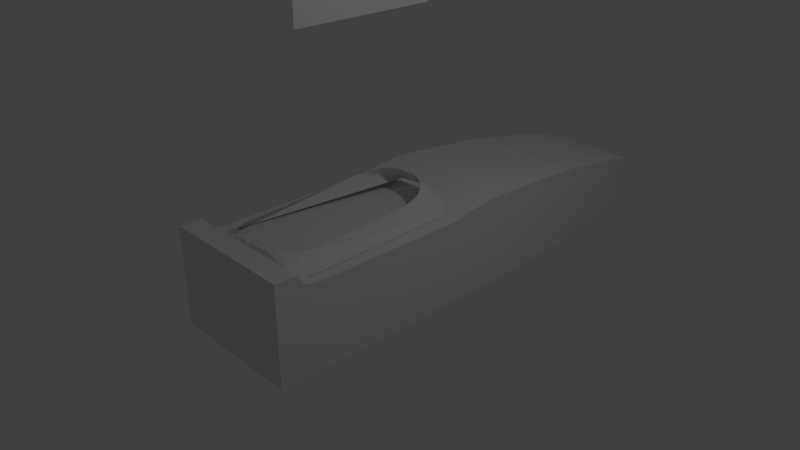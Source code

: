# Source: lotus_GT_dream.blend  (saved by Blender 2.79.0; exported with 4.5.12 LTS)
import bpy
from mathutils import Matrix  # noqa: F401  (used for matrix-valued properties, if any)

bpy.ops.wm.read_factory_settings(use_empty=True)
scene = bpy.context.scene
scene.name = 'Scene'

# ---- collections
col_collection_1 = bpy.data.collections.new('Collection 1'); scene.collection.children.link(col_collection_1)

# ---- world
world_world = bpy.data.worlds.new('World'); scene.world = world_world
world_world.color = (0.05088, 0.05088, 0.05088)
world_world.use_sun_shadow = False
world_world.sun_shadow_jitter_overblur = 0.0
world_world.cycles.sampling_method = 'MANUAL'

# ---- cameras
cam_camera = bpy.data.cameras.new('Camera')
cam_camera.clip_end = 100.0
cam_camera.lens = 35.0
cam_camera.sensor_width = 32.0
cam_camera.sensor_height = 18.0
cam_camera.ortho_scale = 7.314
cam_camera.dof.focus_distance = 0.0
cam_camera.dof.aperture_fstop = 128.0

# ---- lights
light_lamp = bpy.data.lights.new('Lamp', 'POINT')
light_lamp.transmission_factor = 0.0
light_lamp.cutoff_distance = 30.0
light_lamp.energy = 100.0
light_lamp.shadow_buffer_clip_start = 1.001
light_lamp.shadow_soft_size = 0.1
light_lamp.shadow_maximum_resolution = 0.006
light_lamp.use_absolute_resolution = True

# ---- meshes
me_cube_003 = bpy.data.meshes.new('Cube.003')
me_cube_003.from_pydata([(-1.0, -0.8905, -0.6327), (-1.0, -0.8905, 0.7096), (-0.4819, 0.9716, -0.4115), (-0.4819, 0.9974, 0.02179), (0.8668, -0.8905, -0.6327), (0.8668, -0.8905, 0.7096), (0.3487, 0.9716, -0.4115), (0.3487, 0.9974, 0.02179), (-1.0, -0.8107, -0.6327), (-1.0, -0.8107, 0.7011), (0.8668, -0.8107, -0.6327), (0.8668, -0.8107, 0.7011), (-1.0, -0.7857, 0.5547), (0.8668, -0.7857, -0.6327), (-1.0, -0.7857, -0.6327), (0.8668, -0.7857, 0.5547), (-1.0, -0.7609, 0.5299), (0.8668, -0.7609, -0.6327), (-1.0, -0.7609, -0.6327), (0.8668, -0.7609, 0.5299), (-1.0, -0.7359, 0.514), (0.8668, -0.7359, -0.6327), (-1.0, -0.7359, -0.6327), (0.8668, -0.7359, 0.514), (-1.0, -0.1603, 0.5133), (0.8668, -0.1603, -0.6327), (-1.0, -0.1603, -0.6327), (0.8668, -0.1603, 0.5133), (-1.0, -0.136, 0.5226), (0.8668, -0.136, -0.6327), (-1.0, -0.136, -0.6327), (0.8668, -0.136, 0.5226), (-1.0, -0.107, 0.5676), (0.8668, -0.107, -0.6327), (-1.0, -0.107, -0.6327), (0.8668, -0.107, 0.5676), (-1.0, -0.02723, 0.5853), (0.8668, -0.02723, -0.6327), (-1.0, -0.02723, -0.6327), (0.8668, -0.02723, 0.5853), (-1.0, 0.01465, 0.615), (0.8668, 0.01465, -0.6327), (-1.0, 0.01465, -0.6327), (0.8668, 0.01465, 0.615), (-1.0, 0.0878, 0.615), (0.8668, 0.0878, -0.6327), (-1.0, 0.0878, -0.6327), (0.8668, 0.0878, 0.615), (-0.9176, 0.4768, 0.4893), (0.7843, 0.4768, -0.6237), (-0.9176, 0.4768, -0.6237), (0.7843, 0.4768, 0.4893), (-0.8639, 0.6626, 0.3688), (0.7306, 0.6626, -0.6079), (-0.8639, 0.6626, -0.6079), (0.7306, 0.6626, 0.3688), (-0.8109, 0.8551, 0.2294), (0.6776, 0.8551, -0.566), (-0.8109, 0.8551, -0.566), (0.6776, 0.8551, 0.2294), (-0.7581, 0.9333, 0.1301), (0.6249, 0.9333, -0.5499), (-0.7581, 0.9333, -0.5499), (0.6249, 0.9333, 0.1301), (-0.8374, 0.7589, -0.5894), (0.7041, 0.7589, 0.3076), (-0.8374, 0.7589, 0.3076), (0.7041, 0.7589, -0.5894), (-0.7057, 0.9772, 0.07071), (0.5724, 0.9563, -0.526), (-0.7057, 0.9563, -0.526), (0.5724, 0.9772, 0.07071), (-0.3464, 1.005, 0.001758), (-0.3464, 0.981, -0.2835), (0.2131, 0.981, -0.2835), (0.2131, 1.005, 0.001758)], [], [(70, 68, 3, 2), (7, 6, 74, 75), (10, 11, 5, 4), (4, 5, 1, 0), (8, 10, 4, 0), (11, 9, 1, 5), (15, 12, 9, 11), (14, 13, 10, 8), (13, 15, 11, 10), (0, 1, 9, 8), (17, 19, 15, 13), (18, 17, 13, 14), (19, 16, 12, 15), (8, 9, 12, 14), (23, 20, 16, 19), (22, 21, 17, 18), (21, 23, 19, 17), (14, 12, 16, 18), (25, 27, 23, 21), (26, 25, 21, 22), (27, 24, 20, 23), (18, 16, 20, 22), (31, 28, 24, 27), (30, 29, 25, 26), (29, 31, 27, 25), (22, 20, 24, 26), (33, 35, 31, 29), (34, 33, 29, 30), (35, 32, 28, 31), (26, 24, 28, 30), (39, 36, 32, 35), (38, 37, 33, 34), (37, 39, 35, 33), (30, 28, 32, 34), (41, 43, 39, 37), (42, 41, 37, 38), (43, 40, 36, 39), (34, 32, 36, 38), (47, 44, 40, 43), (46, 45, 41, 42), (45, 47, 43, 41), (38, 36, 40, 42), (49, 51, 47, 45), (50, 49, 45, 46), (51, 48, 44, 47), (42, 40, 44, 46), (55, 52, 48, 51), (54, 53, 49, 50), (53, 55, 51, 49), (46, 44, 48, 50), (67, 65, 55, 53), (64, 67, 53, 54), (65, 66, 52, 55), (50, 48, 52, 54), (63, 60, 56, 59), (62, 61, 57, 58), (61, 63, 59, 57), (64, 66, 56, 58), (69, 71, 63, 61), (70, 69, 61, 62), (71, 68, 60, 63), (58, 56, 60, 62), (54, 52, 66, 64), (59, 56, 66, 65), (58, 57, 67, 64), (57, 59, 65, 67), (7, 3, 68, 71), (2, 6, 69, 70), (6, 7, 71, 69), (62, 60, 68, 70), (73, 72, 75, 74), (6, 2, 73, 74), (3, 7, 75, 72), (2, 3, 72, 73)])
me_cube_003.use_remesh_preserve_volume = False
me_cube_003.use_remesh_preserve_attributes = False
me_cube_003.use_mirror_vertex_groups = False
me_cube_003.update()
me_plane = bpy.data.meshes.new('Plane')
me_plane.from_pydata([(-1.0, -1.0, 0.0), (1.0, -1.0, 0.0), (-1.0, 1.0, 0.0), (1.0, 1.0, 0.0)], [], [(0, 1, 3, 2)])
me_plane.use_remesh_preserve_volume = False
me_plane.use_remesh_preserve_attributes = False
me_plane.use_mirror_vertex_groups = False
me_plane.update()
me_plane_001 = bpy.data.meshes.new('Plane.001')
me_plane_001.from_pydata([(-0.04353, 1.321, -0.07463), (0.0897, 1.342, -0.05381), (0.3895, 1.363, -0.03993), (0.2771, 1.359, -0.03646), (-0.1226, 1.296, -0.09892), (-0.2017, 1.242, -0.1232), (-0.2809, 1.146, -0.151), (-0.3225, 1.046, -0.1579), (-0.3433, 0.9173, -0.1579), (-0.3933, -1.044, -0.1579), (-0.3516, -1.16, -0.1579), (-0.285, -1.256, -0.1232), (-0.2101, -1.31, -0.09545), (-0.106, -1.356, -0.04687), (0.01892, -1.385, 0.005172), (0.3811, -1.39, 0.01558), (0.3936, 1.138, 0.1872), (0.302, 1.134, 0.1907), (0.1771, 1.1, 0.1872), (0.06472, 1.038, 0.1699), (-0.02688, 0.9464, 0.1456), (-0.1018, 0.8257, 0.1213), (-0.1435, 0.6799, 0.097), (-0.1601, 0.4204, 0.05883), (-0.1601, -0.7898, 0.001485), (-0.1351, -0.9938, 0.006092), (-0.09766, -1.102, 0.001929), (-0.0477, -1.181, 0.01858), (0.03141, -1.252, 0.03107), (0.1313, -1.31, 0.0394), (0.2104, -1.331, 0.04356), (0.2937, -1.352, 0.05605), (0.3811, -1.352, 0.05605), (0.3916, 1.25, 0.04241)], [], [(0, 4, 5, 6, 7, 8, 9, 10, 11, 12, 13, 14, 15, 32, 31, 30, 29, 28, 27, 26, 25, 24, 23, 22, 21, 20, 19, 18, 17, 16, 33, 2, 3, 1)])
me_plane_001.use_remesh_preserve_volume = False
me_plane_001.use_remesh_preserve_attributes = False
me_plane_001.use_mirror_vertex_groups = False
me_plane_001.update()

# ---- objects
ob_tube = bpy.data.objects.new('tube', me_cube_003)
ob_mirror = bpy.data.objects.new('mirror', me_plane)
ob_cover = bpy.data.objects.new('cover', me_plane_001)
ob_lamp = bpy.data.objects.new('Lamp', light_lamp)
ob_camera = bpy.data.objects.new('Camera', cam_camera)

# ---- transforms, parenting, visibility, modifiers, constraints
ob_tube.location = (0.06988, 1.216, 0.07861)
ob_tube.scale = (1.0, 3.745, 1.0)
ob_tube.lineart.crease_threshold = 0.0
ob_mirror.location = (0.0, 0.0, 4.065)
ob_mirror.rotation_euler = (0.0, 1.571, 0.0)
ob_mirror.lineart.crease_threshold = 0.0
ob_cover.location = (-0.3963, -0.4461, 0.7553)
ob_cover.scale = (0.9921, 0.9921, 0.9921)
ob_cover.lineart.crease_threshold = 0.0
_m = ob_cover.modifiers.new('Mirror', 'MIRROR')
_m.use_axis = (False, False, True)
_m.mirror_object = ob_mirror
ob_lamp.location = (4.076, 1.005, 5.904)
ob_lamp.rotation_euler = (0.6503, 0.05522, 1.866)
ob_lamp.lock_rotations_4d = False
ob_lamp.empty_display_type = 'ARROWS'
ob_lamp.color = (0.0, 0.0, 0.0, 0.0)
ob_lamp.lineart.crease_threshold = 0.0
ob_camera.location = (7.481, -6.508, 5.344)
ob_camera.rotation_euler = (1.109, 0.0, 0.8149)
ob_camera.lock_rotations_4d = False
ob_camera.empty_display_type = 'ARROWS'
ob_camera.color = (0.0, 0.0, 0.0, 0.0)
ob_camera.display_type = 'WIRE'
ob_camera.lineart.crease_threshold = 0.0

# ---- collection membership
col_collection_1.objects.link(ob_tube)
col_collection_1.objects.link(ob_mirror)
col_collection_1.objects.link(ob_cover)
col_collection_1.objects.link(ob_lamp)
col_collection_1.objects.link(ob_camera)

# ---- scene / render settings (as saved in the file)
scene.camera = ob_camera
scene.frame_start = 1; scene.frame_end = 250; scene.frame_set(1)
scene.render.engine = 'BLENDER_EEVEE_NEXT'
scene.render.resolution_percentage = 50
scene.render.dither_intensity = 0.0
scene.cycles.use_denoising = False
scene.cycles.samples = 128
scene.cycles.sampling_pattern = 'TABULATED_SOBOL'
scene.cycles.use_adaptive_sampling = False
scene.cycles.use_light_tree = False
scene.cycles.blur_glossy = 0.0
scene.cycles.sample_clamp_indirect = 0.0
scene.view_settings.view_transform = 'Standard'
bpy.context.view_layer.update()
